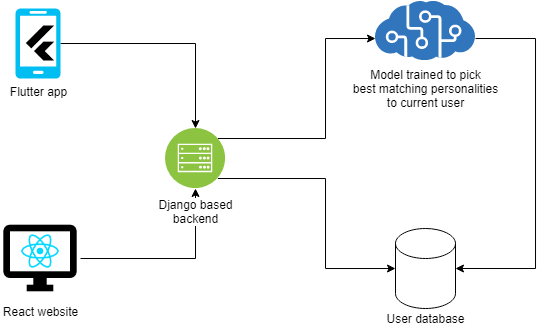

The diagram above was exported from draw.io. Its source (the exported page's mxGraphModel, read from the mxfile embedded in the PNG):
<mxGraphModel dx="713" dy="387" grid="1" gridSize="10" guides="1" tooltips="1" connect="1" arrows="1" fold="1" page="1" pageScale="1" pageWidth="10000" pageHeight="10000" math="0" shadow="0">
  <root>
    <mxCell id="0" />
    <mxCell id="1" parent="0" />
    <mxCell id="2" style="edgeStyle=orthogonalEdgeStyle;rounded=0;orthogonalLoop=1;jettySize=auto;html=1;" edge="1" source="3" target="8" parent="1">
      <mxGeometry relative="1" as="geometry" />
    </mxCell>
    <mxCell id="3" value="Flutter app" style="verticalLabelPosition=bottom;html=1;verticalAlign=top;align=center;strokeColor=none;fillColor=#00BEF2;shape=mxgraph.azure.mobile;pointerEvents=1;" vertex="1" parent="1">
      <mxGeometry x="440" y="250" width="45" height="70" as="geometry" />
    </mxCell>
    <mxCell id="4" style="edgeStyle=orthogonalEdgeStyle;rounded=0;orthogonalLoop=1;jettySize=auto;html=1;entryX=0.5;entryY=1;entryDx=0;entryDy=0;" edge="1" source="5" target="8" parent="1">
      <mxGeometry relative="1" as="geometry" />
    </mxCell>
    <mxCell id="5" value="React website" style="shape=image;html=1;verticalAlign=top;verticalLabelPosition=bottom;labelBackgroundColor=#ffffff;imageAspect=0;aspect=fixed;image=https://cdn3.iconfinder.com/data/icons/google-material-design-icons/48/ic_desktop_windows_48px-128.png" vertex="1" parent="1">
      <mxGeometry x="425" y="460" width="80" height="80" as="geometry" />
    </mxCell>
    <mxCell id="6" style="edgeStyle=orthogonalEdgeStyle;rounded=0;orthogonalLoop=1;jettySize=auto;html=1;" edge="1" source="8" target="10" parent="1">
      <mxGeometry relative="1" as="geometry">
        <Array as="points">
          <mxPoint x="750" y="380" />
          <mxPoint x="750" y="280" />
        </Array>
      </mxGeometry>
    </mxCell>
    <mxCell id="7" style="edgeStyle=orthogonalEdgeStyle;rounded=0;orthogonalLoop=1;jettySize=auto;html=1;" edge="1" source="8" target="11" parent="1">
      <mxGeometry relative="1" as="geometry">
        <Array as="points">
          <mxPoint x="750" y="420" />
          <mxPoint x="750" y="510" />
        </Array>
      </mxGeometry>
    </mxCell>
    <mxCell id="8" value="&lt;font color=&quot;#000000&quot;&gt;Django based&lt;br&gt;backend&lt;br&gt;&lt;/font&gt;" style="aspect=fixed;perimeter=ellipsePerimeter;html=1;align=center;shadow=0;dashed=0;fontColor=#4277BB;labelBackgroundColor=#ffffff;fontSize=12;spacingTop=3;image;image=img/lib/ibm/infrastructure/mobile_backend.svg;" vertex="1" parent="1">
      <mxGeometry x="590" y="370" width="60" height="60" as="geometry" />
    </mxCell>
    <mxCell id="9" style="edgeStyle=orthogonalEdgeStyle;rounded=0;orthogonalLoop=1;jettySize=auto;html=1;entryX=1;entryY=0.5;entryDx=0;entryDy=0;entryPerimeter=0;" edge="1" source="10" target="11" parent="1">
      <mxGeometry relative="1" as="geometry">
        <Array as="points">
          <mxPoint x="960" y="280" />
          <mxPoint x="960" y="510" />
        </Array>
      </mxGeometry>
    </mxCell>
    <mxCell id="10" value="Model trained to pick&lt;br&gt;best matching personalities&lt;br&gt;to current user" style="aspect=fixed;html=1;points=[];align=center;image;fontSize=12;image=img/lib/mscae/Cognitive_Services.svg;" vertex="1" parent="1">
      <mxGeometry x="800" y="242.5" width="100" height="60" as="geometry" />
    </mxCell>
    <mxCell id="11" value="" style="shape=cylinder3;whiteSpace=wrap;html=1;boundedLbl=1;backgroundOutline=1;size=15;" vertex="1" parent="1">
      <mxGeometry x="820" y="470" width="60" height="80" as="geometry" />
    </mxCell>
    <mxCell id="12" value="" style="shape=image;html=1;verticalAlign=top;verticalLabelPosition=bottom;labelBackgroundColor=#ffffff;imageAspect=0;aspect=fixed;image=https://cdn4.iconfinder.com/data/icons/logos-3/600/React.js_logo-128.png" vertex="1" parent="1">
      <mxGeometry x="445" y="473" width="40" height="40" as="geometry" />
    </mxCell>
    <mxCell id="13" value="" style="shape=image;html=1;verticalAlign=top;verticalLabelPosition=bottom;labelBackgroundColor=#ffffff;imageAspect=0;aspect=fixed;image=https://cdn4.iconfinder.com/data/icons/logos-brands-5/24/flutter-128.png" vertex="1" parent="1">
      <mxGeometry x="447.5" y="267.5" width="35" height="35" as="geometry" />
    </mxCell>
    <mxCell id="14" value="User database" style="text;html=1;align=center;verticalAlign=middle;resizable=0;points=[];autosize=1;" vertex="1" parent="1">
      <mxGeometry x="805" y="550" width="90" height="20" as="geometry" />
    </mxCell>
  </root>
</mxGraphModel>